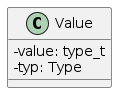

The diagram above was rendered by PlantUML. Its source (embedded in the PNG):
@startuml
skinparam classAttributeIconSize 0
skinparam groupInheritance 3


class Value {
  -value: type_t
  -typ: Type
}
@enduml